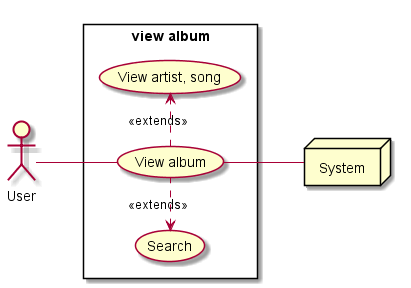

The diagram above was rendered by PlantUML. Its source (embedded in the PNG):
@startuml uc_show_album

actor User

left to right direction

rectangle "view album"{
  usecase "View album" as view_album

  usecase "Search" as search
  usecase "View artist, song" as view

  User -- view_album
  view_album .left.> search: <<extends>>
  view_album .> view: <<extends>>
}

node System
view_album -- System

@enduml